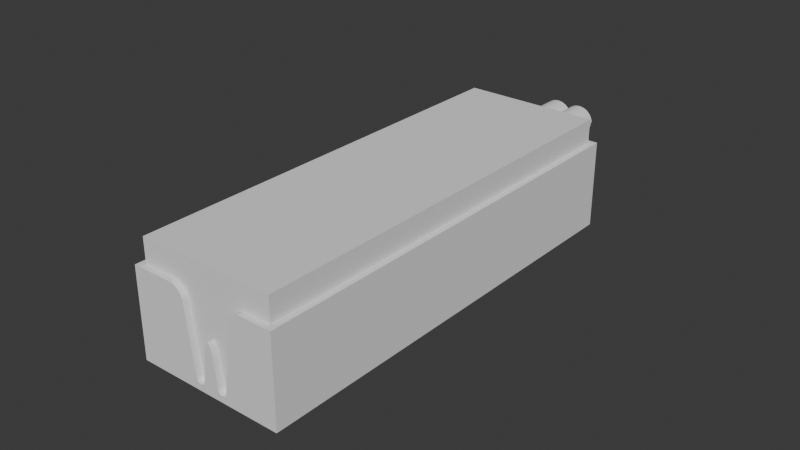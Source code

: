 # Source: Netzteil.blend  (saved by Blender 5.0.119; exported with 4.5.12 LTS)
import bpy
from mathutils import Matrix  # noqa: F401  (used for matrix-valued properties, if any)

bpy.ops.wm.read_factory_settings(use_empty=True)
scene = bpy.context.scene
scene.name = 'Scene'

# ---- collections
col_collection = bpy.data.collections.new('Collection'); scene.collection.children.link(col_collection)
col_cabelshute = bpy.data.collections.new('Cabelshute'); scene.collection.children.link(col_cabelshute)

# ---- world
world_world = bpy.data.worlds.new('World'); scene.world = world_world
world_world.use_nodes = True; world_world.node_tree.nodes.clear()
_N = world_world.node_tree.nodes; _L = world_world.node_tree.links
n0 = _N.new('ShaderNodeOutputWorld'); n0.name = 'World Output'; n0.location = (200, 100)
n1 = _N.new('ShaderNodeBackground'); n1.name = 'Background'; n1.location = (-200, 100)
n1.inputs[0].default_value = (0.05088, 0.05088, 0.05088, 1.0)
_L.new(n1.outputs[0], n0.inputs[0])
n0.is_active_output = True
world_world.color = (0.05088, 0.05088, 0.05088)
world_world.sun_shadow_jitter_overblur = 0.0

# ---- meshes
me_cube_001 = bpy.data.meshes.new('Cube.001')
me_cube_001.from_pydata([(-0.001, -0.001, -0.001), (-0.001, -0.001, 0.001), (-0.001, 0.001, -0.001), (-0.001, 0.001, 0.001), (0.001, -0.001, -0.001), (0.001, -0.001, 0.001), (0.001, 0.001, -0.001), (0.001, 0.001, 0.001)], [], [(0, 1, 3, 2), (2, 3, 7, 6), (6, 7, 5, 4), (4, 5, 1, 0), (2, 6, 4, 0), (7, 3, 1, 5)])
_uv = me_cube_001.uv_layers.new(name='UVMap')
_uv.uv.foreach_set('vector', [0.375, 0.0, 0.625, 0.0, 0.625, 0.25, 0.375, 0.25, 0.375, 0.25, 0.625, 0.25, 0.625, 0.5, 0.375, 0.5, 0.375, 0.5, 0.625, 0.5, 0.625, 0.75, 0.375, 0.75, 0.375, 0.75, 0.625, 0.75, 0.625, 1.0, 0.375, 1.0, 0.125, 0.5, 0.375, 0.5, 0.375, 0.75, 0.125, 0.75, 0.625, 0.5, 0.875, 0.5, 0.875, 0.75, 0.625, 0.75])
me_cube_001.update()
me_cube_002 = bpy.data.meshes.new('Cube.002')
me_cube_002.from_pydata([(-0.0245, -0.072, 0.0), (-0.0225, -0.07, 0.002), (-0.0245, -0.072, 0.029), (-0.0245, 0.072, 0.0), (-0.0225, 0.07, 0.002), (-0.0245, 0.072, 0.029), (0.0225, -0.07, 0.002), (0.0245, -0.072, 0.0), (0.0245, -0.072, 0.029), (0.0225, 0.07, 0.002), (0.0245, 0.072, 0.0), (0.0245, 0.072, 0.029), (-0.003886, -0.072, 0.002926), (-0.003747, -0.072, 0.002667), (-0.003971, -0.072, 0.003207), (-0.003561, -0.072, 0.002439), (-0.002793, -0.072, 0.002029), (-0.003074, -0.072, 0.002114), (-0.003333, -0.072, 0.002253), (-0.002207, -0.072, 0.002029), (-0.001667, -0.072, 0.002253), (-0.001926, -0.072, 0.002114), (-0.001253, -0.072, 0.002667), (-0.001029, -0.072, 0.003207), (-0.001114, -0.072, 0.002926), (-0.001439, -0.072, 0.002439), (-0.0025, -0.072, 0.002), (-0.001, -0.072, 0.0035), (0.004253, -0.072, 0.002667), (0.004114, -0.072, 0.002926), (0.004667, -0.072, 0.002253), (0.0055, -0.072, 0.002), (0.005207, -0.072, 0.002029), (0.004926, -0.072, 0.002114), (0.004439, -0.072, 0.002439), (0.006074, -0.072, 0.002114), (0.006561, -0.072, 0.002439), (0.006333, -0.072, 0.002253), (0.006886, -0.072, 0.002926), (0.007, -0.072, 0.0035), (0.006971, -0.072, 0.003207), (0.005793, -0.072, 0.002029), (0.006747, -0.072, 0.002667), (0.004029, -0.072, 0.003207), (-0.0225, 0.07, 0.029), (0.0225, 0.07, 0.029), (-0.0225, -0.07, 0.029), (0.0225, -0.07, 0.029), (0.007, -0.07, 0.0035), (0.006971, -0.07, 0.003207), (0.006886, -0.07, 0.002926), (0.006747, -0.07, 0.002667), (0.006561, -0.07, 0.002439), (0.006333, -0.07, 0.002253), (0.006074, -0.07, 0.002114), (0.005793, -0.07, 0.002029), (0.0055, -0.07, 0.002), (0.005207, -0.07, 0.002029), (0.004926, -0.07, 0.002114), (0.004667, -0.07, 0.002253), (0.004439, -0.07, 0.002439), (0.004253, -0.07, 0.002667), (0.004114, -0.07, 0.002926), (0.004029, -0.07, 0.003207), (-0.001, -0.07, 0.0035), (-0.001029, -0.07, 0.003207), (-0.001114, -0.07, 0.002926), (-0.001253, -0.07, 0.002667), (-0.001439, -0.07, 0.002439), (-0.001667, -0.07, 0.002253), (-0.001926, -0.07, 0.002114), (-0.002207, -0.07, 0.002029), (-0.0025, -0.07, 0.002), (-0.002793, -0.07, 0.002029), (-0.003074, -0.07, 0.002114), (-0.003333, -0.07, 0.002253), (-0.003561, -0.07, 0.002439), (-0.003747, -0.07, 0.002667), (-0.003886, -0.07, 0.002926), (-0.003971, -0.07, 0.003207), (0.003031, -0.072, 0.0114), (2.962e-05, -0.072, 0.01141), (0.002923, -0.072, 0.01222), (0.002808, -0.072, 0.01297), (0.002687, -0.072, 0.01366), (0.002559, -0.072, 0.01427), (0.002426, -0.072, 0.01481), (0.002288, -0.072, 0.01527), (0.002145, -0.072, 0.01565), (0.002, -0.072, 0.01595), (0.001852, -0.072, 0.01616), (0.001702, -0.072, 0.01629), (0.00155, -0.072, 0.01633), (0.001399, -0.072, 0.01629), (0.001248, -0.072, 0.01616), (0.001098, -0.072, 0.01595), (0.0009497, -0.072, 0.01565), (0.0008044, -0.072, 0.01528), (0.0006626, -0.072, 0.01482), (0.0005249, -0.072, 0.01428), (0.0003921, -0.072, 0.01367), (0.0002649, -0.072, 0.01298), (0.0001438, -0.072, 0.01223), (2.962e-05, -0.07, 0.01141), (0.003031, -0.07, 0.0114), (0.0001438, -0.07, 0.01223), (0.0002649, -0.07, 0.01298), (0.0003921, -0.07, 0.01367), (0.0005249, -0.07, 0.01428), (0.0006626, -0.07, 0.01482), (0.0008044, -0.07, 0.01528), (0.0009497, -0.07, 0.01565), (0.001098, -0.07, 0.01595), (0.001248, -0.07, 0.01616), (0.001399, -0.07, 0.01629), (0.00155, -0.07, 0.01633), (0.001702, -0.07, 0.01629), (0.001852, -0.07, 0.01616), (0.002, -0.07, 0.01595), (0.002145, -0.07, 0.01565), (0.002288, -0.07, 0.01527), (0.002426, -0.07, 0.01481), (0.002559, -0.07, 0.01427), (0.002687, -0.07, 0.01366), (0.002808, -0.07, 0.01297), (0.002923, -0.07, 0.01222), (-0.006631, -0.072, 0.02503), (-0.01111, -0.072, 0.029), (-0.006676, -0.072, 0.02531), (-0.006741, -0.072, 0.02559), (-0.006825, -0.072, 0.02587), (-0.006929, -0.072, 0.02615), (-0.007052, -0.072, 0.02642), (-0.007193, -0.072, 0.02668), (-0.007352, -0.072, 0.02693), (-0.007528, -0.072, 0.02718), (-0.007719, -0.072, 0.02741), (-0.007925, -0.072, 0.02763), (-0.008145, -0.072, 0.02784), (-0.008377, -0.072, 0.02803), (-0.008621, -0.072, 0.02821), (-0.008876, -0.072, 0.02837), (-0.009139, -0.072, 0.02851), (-0.00941, -0.072, 0.02864), (-0.009687, -0.072, 0.02875), (-0.009968, -0.072, 0.02884), (-0.01025, -0.072, 0.02891), (-0.01054, -0.072, 0.02896), (-0.01083, -0.072, 0.02899), (0.01432, -0.072, 0.029), (0.009803, -0.072, 0.02503), (0.01403, -0.072, 0.02899), (0.01375, -0.072, 0.02896), (0.01346, -0.072, 0.02891), (0.01317, -0.072, 0.02884), (0.01289, -0.072, 0.02875), (0.01261, -0.072, 0.02864), (0.01234, -0.072, 0.02851), (0.01208, -0.072, 0.02837), (0.01182, -0.072, 0.02821), (0.01157, -0.072, 0.02803), (0.01134, -0.072, 0.02784), (0.01112, -0.072, 0.02763), (0.01091, -0.072, 0.02741), (0.01072, -0.072, 0.02718), (0.01054, -0.072, 0.02693), (0.01038, -0.072, 0.02668), (0.01024, -0.072, 0.02642), (0.01011, -0.072, 0.02615), (0.01, -0.072, 0.02588), (0.009918, -0.072, 0.0256), (0.00985, -0.072, 0.02532), (0.009803, -0.07, 0.02503), (0.01432, -0.07, 0.029), (0.00985, -0.07, 0.02532), (0.009918, -0.07, 0.0256), (0.01, -0.07, 0.02588), (0.01011, -0.07, 0.02615), (0.01024, -0.07, 0.02642), (0.01038, -0.07, 0.02668), (0.01054, -0.07, 0.02693), (0.01072, -0.07, 0.02718), (0.01091, -0.07, 0.02741), (0.01112, -0.07, 0.02763), (0.01134, -0.07, 0.02784), (0.01157, -0.07, 0.02803), (0.01182, -0.07, 0.02821), (0.01208, -0.07, 0.02837), (0.01234, -0.07, 0.02851), (0.01261, -0.07, 0.02864), (0.01289, -0.07, 0.02875), (0.01317, -0.07, 0.02884), (0.01346, -0.07, 0.02891), (0.01375, -0.07, 0.02896), (0.01403, -0.07, 0.02899), (-0.01111, -0.07, 0.029), (-0.006631, -0.07, 0.02503), (-0.01083, -0.07, 0.02899), (-0.01054, -0.07, 0.02896), (-0.01025, -0.07, 0.02891), (-0.009968, -0.07, 0.02884), (-0.009687, -0.07, 0.02875), (-0.00941, -0.07, 0.02864), (-0.009139, -0.07, 0.02851), (-0.008876, -0.07, 0.02837), (-0.008621, -0.07, 0.02821), (-0.008377, -0.07, 0.02803), (-0.008145, -0.07, 0.02784), (-0.007925, -0.07, 0.02763), (-0.007719, -0.07, 0.02741), (-0.007528, -0.07, 0.02718), (-0.007352, -0.07, 0.02693), (-0.007193, -0.07, 0.02668), (-0.007052, -0.07, 0.02642), (-0.006929, -0.07, 0.02615), (-0.006825, -0.07, 0.02587), (-0.006741, -0.07, 0.02559), (-0.006676, -0.07, 0.02531), (0.003029, 0.072, 0.003207), (0.003253, 0.072, 0.002667), (0.003114, 0.072, 0.002926), (0.003667, 0.072, 0.002253), (0.004207, 0.072, 0.002029), (0.003926, 0.072, 0.002114), (0.0045, 0.072, 0.002), (0.003439, 0.072, 0.002439), (0.004793, 0.072, 0.002029), (0.005561, 0.072, 0.002439), (0.005333, 0.072, 0.002253), (0.005074, 0.072, 0.002114), (0.005886, 0.072, 0.002926), (0.005971, 0.072, 0.003207), (0.005747, 0.072, 0.002667), (0.006, 0.072, 0.0035), (0.01125, 0.072, 0.002667), (0.01111, 0.072, 0.002926), (0.01167, 0.072, 0.002253), (0.0125, 0.072, 0.002), (0.01221, 0.072, 0.002029), (0.01193, 0.072, 0.002114), (0.01144, 0.072, 0.002439), (0.01307, 0.072, 0.002114), (0.01356, 0.072, 0.002439), (0.01333, 0.072, 0.002253), (0.01397, 0.072, 0.003207), (0.01389, 0.072, 0.002926), (0.014, 0.072, 0.0035), (0.01279, 0.072, 0.002029), (0.01375, 0.072, 0.002667), (0.01103, 0.072, 0.003207), (0.003114, 0.07, 0.002926), (0.003029, 0.07, 0.003207), (0.003439, 0.07, 0.002439), (0.003926, 0.07, 0.002114), (0.003667, 0.07, 0.002253), (0.004207, 0.07, 0.002029), (0.003253, 0.07, 0.002667), (0.0045, 0.07, 0.002), (0.005333, 0.07, 0.002253), (0.005074, 0.07, 0.002114), (0.004793, 0.07, 0.002029), (0.005747, 0.07, 0.002667), (0.005971, 0.07, 0.003207), (0.005886, 0.07, 0.002926), (0.005561, 0.07, 0.002439), (0.006, 0.07, 0.0035), (0.01103, 0.07, 0.003207), (0.01125, 0.07, 0.002667), (0.01111, 0.07, 0.002926), (0.01167, 0.07, 0.002253), (0.01221, 0.07, 0.002029), (0.01193, 0.07, 0.002114), (0.01144, 0.07, 0.002439), (0.01279, 0.07, 0.002029), (0.01356, 0.07, 0.002439), (0.01333, 0.07, 0.002253), (0.01307, 0.07, 0.002114), (0.01389, 0.07, 0.002926), (0.014, 0.07, 0.0035), (0.01397, 0.07, 0.003207), (0.01375, 0.07, 0.002667), (0.0125, 0.07, 0.002), (0.00703, 0.072, 0.01141), (0.01003, 0.072, 0.0114), (0.007144, 0.072, 0.01223), (0.007265, 0.072, 0.01298), (0.007392, 0.072, 0.01367), (0.007525, 0.072, 0.01428), (0.007663, 0.072, 0.01482), (0.007804, 0.072, 0.01528), (0.00795, 0.072, 0.01565), (0.008098, 0.072, 0.01595), (0.008248, 0.072, 0.01616), (0.008399, 0.072, 0.01629), (0.00855, 0.072, 0.01633), (0.008702, 0.072, 0.01629), (0.008852, 0.072, 0.01616), (0.009, 0.072, 0.01595), (0.009145, 0.072, 0.01565), (0.009288, 0.072, 0.01527), (0.009426, 0.072, 0.01481), (0.009559, 0.072, 0.01427), (0.009687, 0.072, 0.01366), (0.009808, 0.072, 0.01297), (0.009923, 0.072, 0.01222), (0.01003, 0.07, 0.0114), (0.00703, 0.07, 0.01141), (0.009923, 0.07, 0.01222), (0.009808, 0.07, 0.01297), (0.009687, 0.07, 0.01366), (0.009559, 0.07, 0.01427), (0.009426, 0.07, 0.01481), (0.009288, 0.07, 0.01527), (0.009145, 0.07, 0.01565), (0.009, 0.07, 0.01595), (0.008852, 0.07, 0.01616), (0.008702, 0.07, 0.01629), (0.00855, 0.07, 0.01633), (0.008399, 0.07, 0.01629), (0.008248, 0.07, 0.01616), (0.008098, 0.07, 0.01595), (0.00795, 0.07, 0.01565), (0.007804, 0.07, 0.01528), (0.007663, 0.07, 0.01482), (0.007525, 0.07, 0.01428), (0.007392, 0.07, 0.01367), (0.007265, 0.07, 0.01298), (0.007144, 0.07, 0.01223), (-0.004115, 0.072, 0.029), (0.000369, 0.072, 0.02503), (-0.003828, 0.072, 0.02899), (-0.003541, 0.072, 0.02896), (-0.003254, 0.072, 0.02891), (-0.002968, 0.072, 0.02884), (-0.002687, 0.072, 0.02875), (-0.00241, 0.072, 0.02864), (-0.002139, 0.072, 0.02851), (-0.001876, 0.072, 0.02837), (-0.001621, 0.072, 0.02821), (-0.001377, 0.072, 0.02803), (-0.001145, 0.072, 0.02784), (-0.0009249, 0.072, 0.02763), (-0.0007188, 0.072, 0.02741), (-0.0005276, 0.072, 0.02718), (-0.0003522, 0.072, 0.02693), (-0.0001935, 0.072, 0.02668), (-5.229e-05, 0.072, 0.02642), (7.067e-05, 0.072, 0.02615), (0.0001748, 0.072, 0.02587), (0.0002595, 0.072, 0.02559), (0.0003243, 0.072, 0.02531), (0.0168, 0.072, 0.02503), (0.02132, 0.072, 0.029), (0.01685, 0.072, 0.02532), (0.01692, 0.072, 0.0256), (0.017, 0.072, 0.02588), (0.01711, 0.072, 0.02615), (0.01724, 0.072, 0.02642), (0.01738, 0.072, 0.02668), (0.01754, 0.072, 0.02693), (0.01772, 0.072, 0.02718), (0.01791, 0.072, 0.02741), (0.01812, 0.072, 0.02763), (0.01834, 0.072, 0.02784), (0.01857, 0.072, 0.02803), (0.01882, 0.072, 0.02821), (0.01908, 0.072, 0.02837), (0.01934, 0.072, 0.02851), (0.01961, 0.072, 0.02864), (0.01989, 0.072, 0.02875), (0.02017, 0.072, 0.02884), (0.02046, 0.072, 0.02891), (0.02075, 0.072, 0.02896), (0.02103, 0.072, 0.02899), (0.000369, 0.07, 0.02503), (-0.004115, 0.07, 0.029), (0.0003243, 0.07, 0.02531), (0.0002595, 0.07, 0.02559), (0.0001748, 0.07, 0.02587), (7.067e-05, 0.07, 0.02615), (-5.229e-05, 0.07, 0.02642), (-0.0001935, 0.07, 0.02668), (-0.0003522, 0.07, 0.02693), (-0.0005276, 0.07, 0.02718), (-0.0007188, 0.07, 0.02741), (-0.0009249, 0.07, 0.02763), (-0.001145, 0.07, 0.02784), (-0.001377, 0.07, 0.02803), (-0.001621, 0.07, 0.02821), (-0.001876, 0.07, 0.02837), (-0.002139, 0.07, 0.02851), (-0.00241, 0.07, 0.02864), (-0.002687, 0.07, 0.02875), (-0.002968, 0.07, 0.02884), (-0.003254, 0.07, 0.02891), (-0.003541, 0.07, 0.02896), (-0.003828, 0.07, 0.02899), (0.02132, 0.07, 0.029), (0.0168, 0.07, 0.02503), (0.02103, 0.07, 0.02899), (0.02075, 0.07, 0.02896), (0.02046, 0.07, 0.02891), (0.02017, 0.07, 0.02884), (0.01989, 0.07, 0.02875), (0.01961, 0.07, 0.02864), (0.01934, 0.07, 0.02851), (0.01908, 0.07, 0.02837), (0.01882, 0.07, 0.02821), (0.01857, 0.07, 0.02803), (0.01834, 0.07, 0.02784), (0.01812, 0.07, 0.02763), (0.01791, 0.07, 0.02741), (0.01772, 0.07, 0.02718), (0.01754, 0.07, 0.02693), (0.01738, 0.07, 0.02668), (0.01724, 0.07, 0.02642), (0.01711, 0.07, 0.02615), (0.017, 0.07, 0.02588), (0.01692, 0.07, 0.0256), (0.01685, 0.07, 0.02532)], [], [(0, 2, 5, 3), (10, 11, 8, 7), (3, 10, 7, 0), (49, 40, 39, 48), (50, 38, 40, 49), (51, 42, 38, 50), (52, 36, 42, 51), (53, 37, 36, 52), (54, 35, 37, 53), (55, 41, 35, 54), (56, 31, 41, 55), (57, 32, 31, 56), (58, 33, 32, 57), (59, 30, 33, 58), (60, 34, 30, 59), (61, 28, 34, 60), (62, 29, 28, 61), (63, 43, 29, 62), (65, 23, 27, 64), (66, 24, 23, 65), (67, 22, 24, 66), (68, 25, 22, 67), (69, 20, 25, 68), (70, 21, 20, 69), (71, 19, 21, 70), (72, 26, 19, 71), (73, 16, 26, 72), (74, 17, 16, 73), (75, 18, 17, 74), (76, 15, 18, 75), (77, 13, 15, 76), (78, 12, 13, 77), (79, 14, 12, 78), (46, 1, 4, 44), (9, 6, 47, 45), (4, 1, 6, 9), (80, 104, 125, 82), (82, 125, 124, 83), (83, 124, 123, 84), (84, 123, 122, 85), (85, 122, 121, 86), (86, 121, 120, 87), (87, 120, 119, 88), (88, 119, 118, 89), (89, 118, 117, 90), (90, 117, 116, 91), (91, 116, 115, 92), (92, 115, 114, 93), (93, 114, 113, 94), (94, 113, 112, 95), (95, 112, 111, 96), (96, 111, 110, 97), (97, 110, 109, 98), (98, 109, 108, 99), (99, 108, 107, 100), (100, 107, 106, 101), (101, 106, 105, 102), (102, 105, 103, 81), (104, 80, 43, 63), (27, 81, 103, 64), (149, 173, 194, 151), (151, 194, 193, 152), (152, 193, 192, 153), (153, 192, 191, 154), (154, 191, 190, 155), (155, 190, 189, 156), (156, 189, 188, 157), (157, 188, 187, 158), (158, 187, 186, 159), (159, 186, 185, 160), (160, 185, 184, 161), (161, 184, 183, 162), (162, 183, 182, 163), (163, 182, 181, 164), (164, 181, 180, 165), (165, 180, 179, 166), (166, 179, 178, 167), (167, 178, 177, 168), (168, 177, 176, 169), (169, 176, 175, 170), (170, 175, 174, 171), (171, 174, 172, 150), (126, 196, 217, 128), (128, 217, 216, 129), (129, 216, 215, 130), (130, 215, 214, 131), (131, 214, 213, 132), (132, 213, 212, 133), (133, 212, 211, 134), (134, 211, 210, 135), (135, 210, 209, 136), (136, 209, 208, 137), (137, 208, 207, 138), (138, 207, 206, 139), (139, 206, 205, 140), (140, 205, 204, 141), (141, 204, 203, 142), (142, 203, 202, 143), (143, 202, 201, 144), (144, 201, 200, 145), (145, 200, 199, 146), (146, 199, 198, 147), (147, 198, 197, 148), (148, 197, 195, 127), (148, 127, 2, 0, 7, 8, 149, 151, 152, 153, 154, 155, 156, 157, 158, 159, 160, 161, 162, 163, 164, 165, 166, 167, 168, 169, 170, 171, 150, 39, 40, 38, 42, 36, 37, 35, 41, 31, 32, 33, 30, 34, 28, 29, 43, 80, 82, 83, 84, 85, 86, 87, 88, 89, 90, 91, 92, 93, 94, 95, 96, 97, 98, 99, 100, 101, 102, 81, 27, 23, 24, 22, 25, 20, 21, 19, 26, 16, 17, 18, 15, 13, 12, 14, 126, 128, 129, 130, 131, 132, 133, 134, 135, 136, 137, 138, 139, 140, 141, 142, 143, 144, 145, 146, 147), (196, 126, 14, 79), (39, 150, 172, 48), (217, 196, 79, 78, 77, 76, 75, 74, 73, 72, 71, 70, 69, 68, 67, 66, 65, 64, 103, 105, 106, 107, 108, 109, 110, 111, 112, 113, 114, 115, 116, 117, 118, 119, 120, 121, 122, 123, 124, 125, 104, 63, 62, 61, 60, 59, 58, 57, 56, 55, 54, 53, 52, 51, 50, 49, 48, 172, 174, 175, 176, 177, 178, 179, 180, 181, 182, 183, 184, 185, 186, 187, 188, 189, 190, 191, 192, 193, 194, 173, 47, 6, 1, 46, 195, 197, 198, 199, 200, 201, 202, 203, 204, 205, 206, 207, 208, 209, 210, 211, 212, 213, 214, 215, 216), (278, 246, 244, 279), (279, 244, 245, 277), (277, 245, 248, 280), (280, 248, 242, 274), (274, 242, 243, 275), (275, 243, 241, 276), (276, 241, 247, 273), (273, 247, 237, 281), (281, 237, 238, 270), (270, 238, 239, 271), (271, 239, 236, 269), (269, 236, 240, 272), (240, 234, 267, 272), (234, 235, 268, 267), (235, 249, 266, 268), (265, 233, 231, 262), (262, 231, 230, 263), (263, 230, 232, 261), (261, 232, 227, 264), (264, 227, 228, 258), (258, 228, 229, 259), (259, 229, 226, 260), (260, 226, 224, 257), (257, 224, 222, 255), (255, 222, 223, 253), (253, 223, 221, 254), (254, 221, 225, 252), (225, 219, 256, 252), (219, 220, 250, 256), (220, 218, 251, 250), (282, 306, 327, 284), (284, 327, 326, 285), (285, 326, 325, 286), (286, 325, 324, 287), (287, 324, 323, 288), (288, 323, 322, 289), (289, 322, 321, 290), (290, 321, 320, 291), (291, 320, 319, 292), (292, 319, 318, 293), (293, 318, 317, 294), (294, 317, 316, 295), (295, 316, 315, 296), (296, 315, 314, 297), (297, 314, 313, 298), (298, 313, 312, 299), (299, 312, 311, 300), (300, 311, 310, 301), (301, 310, 309, 302), (302, 309, 308, 303), (303, 308, 307, 304), (304, 307, 305, 283), (233, 265, 306, 282), (249, 283, 305, 266), (351, 398, 419, 353), (353, 419, 418, 354), (354, 418, 417, 355), (355, 417, 416, 356), (356, 416, 415, 357), (357, 415, 414, 358), (358, 414, 413, 359), (359, 413, 412, 360), (360, 412, 411, 361), (361, 411, 410, 362), (362, 410, 409, 363), (363, 409, 408, 364), (364, 408, 407, 365), (365, 407, 406, 366), (366, 406, 405, 367), (367, 405, 404, 368), (368, 404, 403, 369), (369, 403, 402, 370), (370, 402, 401, 371), (371, 401, 400, 372), (372, 400, 399, 373), (373, 399, 397, 352), (328, 375, 396, 330), (330, 396, 395, 331), (331, 395, 394, 332), (332, 394, 393, 333), (333, 393, 392, 334), (334, 392, 391, 335), (335, 391, 390, 336), (336, 390, 389, 337), (337, 389, 388, 338), (338, 388, 387, 339), (339, 387, 386, 340), (340, 386, 385, 341), (341, 385, 384, 342), (342, 384, 383, 343), (343, 383, 382, 344), (344, 382, 381, 345), (345, 381, 380, 346), (346, 380, 379, 347), (347, 379, 378, 348), (348, 378, 377, 349), (349, 377, 376, 350), (350, 376, 374, 329), (282, 284, 285, 286, 287, 288, 289, 290, 291, 292, 293, 294, 295, 296, 297, 298, 299, 300, 301, 302, 303, 304, 283, 249, 235, 234, 240, 236, 239, 238, 237, 247, 241, 243, 242, 248, 245, 244, 246, 351, 353, 354, 355, 356, 357, 358, 359, 360, 361, 362, 363, 364, 365, 366, 367, 368, 369, 370, 371, 372, 373, 352, 11, 10, 3, 5, 328, 330, 331, 332, 333, 334, 335, 336, 337, 338, 339, 340, 341, 342, 343, 344, 345, 346, 347, 348, 349, 350, 329, 218, 220, 219, 225, 221, 223, 222, 224, 226, 229, 228, 227, 232, 230, 231, 233), (218, 329, 374, 251), (5, 2, 127, 195, 46, 44, 375, 328), (47, 173, 149, 8, 11, 352, 397, 45), (246, 278, 398, 351), (265, 262, 263, 261, 264, 258, 259, 260, 257, 255, 253, 254, 252, 256, 250, 251, 374, 376, 377, 378, 379, 380, 381, 382, 383, 384, 385, 386, 387, 388, 389, 390, 391, 392, 393, 394, 395, 396, 375, 44, 4, 9, 45, 397, 399, 400, 401, 402, 403, 404, 405, 406, 407, 408, 409, 410, 411, 412, 413, 414, 415, 416, 417, 418, 419, 398, 278, 279, 277, 280, 274, 275, 276, 273, 281, 270, 271, 269, 272, 267, 268, 266, 305, 307, 308, 309, 310, 311, 312, 313, 314, 315, 316, 317, 318, 319, 320, 321, 322, 323, 324, 325, 326, 327, 306)])
_uv = me_cube_002.uv_layers.new(name='UVMap')
_uv.uv.foreach_set('vector', [0.375, 0.0, 0.625, 0.0, 0.625, 0.25, 0.375, 0.25, 0.375, 0.5, 0.625, 0.5, 0.625, 0.75, 0.375, 0.75, 0.125, 0.5, 0.375, 0.5, 0.375, 0.75, 0.125, 0.75, 0.7188, 0.75, 0.7188, 0.95, 0.75, 0.95, 0.75, 0.75, 0.6875, 0.75, 0.6875, 0.95, 0.7188, 0.95, 0.7188, 0.75, 0.6562, 0.75, 0.6562, 0.95, 0.6875, 0.95, 0.6875, 0.75, 0.625, 0.75, 0.625, 0.95, 0.6562, 0.95, 0.6562, 0.75, 0.5938, 0.75, 0.5938, 0.95, 0.625, 0.95, 0.625, 0.75, 0.5625, 0.75, 0.5625, 0.95, 0.5938, 0.95, 0.5938, 0.75, 0.5312, 0.75, 0.5312, 0.95, 0.5625, 0.95, 0.5625, 0.75, 0.5, 0.75, 0.5, 0.95, 0.5312, 0.95, 0.5312, 0.75, 0.4688, 0.75, 0.4688, 0.95, 0.5, 0.95, 0.5, 0.75, 0.4375, 0.75, 0.4375, 0.95, 0.4688, 0.95, 0.4688, 0.75, 0.4062, 0.75, 0.4062, 0.95, 0.4375, 0.95, 0.4375, 0.75, 0.375, 0.75, 0.375, 0.95, 0.4062, 0.95, 0.4062, 0.75, 0.3438, 0.75, 0.3438, 0.95, 0.375, 0.95, 0.375, 0.75, 0.3125, 0.75, 0.3125, 0.95, 0.3438, 0.95, 0.3438, 0.75, 0.2812, 0.75, 0.2812, 0.95, 0.3125, 0.95, 0.3125, 0.75, 0.7188, 0.75, 0.7188, 0.95, 0.75, 0.95, 0.75, 0.75, 0.6875, 0.75, 0.6875, 0.95, 0.7188, 0.95, 0.7188, 0.75, 0.6562, 0.75, 0.6562, 0.95, 0.6875, 0.95, 0.6875, 0.75, 0.625, 0.75, 0.625, 0.95, 0.6562, 0.95, 0.6562, 0.75, 0.5938, 0.75, 0.5938, 0.95, 0.625, 0.95, 0.625, 0.75, 0.5625, 0.75, 0.5625, 0.95, 0.5938, 0.95, 0.5938, 0.75, 0.5312, 0.75, 0.5312, 0.95, 0.5625, 0.95, 0.5625, 0.75, 0.5, 0.75, 0.5, 0.95, 0.5312, 0.95, 0.5312, 0.75, 0.4688, 0.75, 0.4688, 0.95, 0.5, 0.95, 0.5, 0.75, 0.4375, 0.75, 0.4375, 0.95, 0.4688, 0.95, 0.4688, 0.75, 0.4062, 0.75, 0.4062, 0.95, 0.4375, 0.95, 0.4375, 0.75, 0.375, 0.75, 0.375, 0.95, 0.4062, 0.95, 0.4062, 0.75, 0.3438, 0.75, 0.3438, 0.95, 0.375, 0.95, 0.375, 0.75, 0.3125, 0.75, 0.3125, 0.95, 0.3438, 0.95, 0.3438, 0.75, 0.2812, 0.75, 0.2812, 0.95, 0.3125, 0.95, 0.3125, 0.75, 0.5679, 0.0, 0.375, 0.0, 0.375, 0.25, 0.5679, 0.25, 0.375, 0.5, 0.375, 0.75, 0.5679, 0.75, 0.5679, 0.5, 0.125, 0.5, 0.125, 0.75, 0.375, 0.75, 0.375, 0.5, 0.2721, 0.8976, 0.2721, 0.7494, 0.2712, 0.7494, 0.2712, 0.8923, 0.2712, 0.8923, 0.2712, 0.7494, 0.2704, 0.7493, 0.2704, 0.8875, 0.2704, 0.8875, 0.2704, 0.7493, 0.2696, 0.7492, 0.2696, 0.8831, 0.2696, 0.8831, 0.2696, 0.7492, 0.2689, 0.7492, 0.2689, 0.8791, 0.2689, 0.8791, 0.2689, 0.7492, 0.2683, 0.7492, 0.2683, 0.8756, 0.2683, 0.8756, 0.2683, 0.7492, 0.2678, 0.7491, 0.2678, 0.8726, 0.2678, 0.8726, 0.2678, 0.7491, 0.2673, 0.7491, 0.2673, 0.8701, 0.2673, 0.8701, 0.2673, 0.7491, 0.267, 0.7491, 0.267, 0.8681, 0.267, 0.8681, 0.267, 0.7491, 0.2667, 0.7491, 0.2667, 0.8666, 0.2667, 0.8666, 0.2667, 0.7491, 0.2666, 0.7491, 0.2666, 0.8657, 0.2666, 0.8657, 0.2666, 0.7491, 0.2588, 0.7486, 0.2588, 0.8214, 0.7716, 0.8234, 0.7716, 0.7486, 0.764, 0.7491, 0.764, 0.8676, 0.764, 0.8676, 0.764, 0.7491, 0.7639, 0.7491, 0.7639, 0.8685, 0.7639, 0.8685, 0.7639, 0.7491, 0.7636, 0.7491, 0.7636, 0.87, 0.7636, 0.87, 0.7636, 0.7491, 0.7633, 0.7491, 0.7633, 0.872, 0.7633, 0.872, 0.7633, 0.7491, 0.7629, 0.7492, 0.7629, 0.8745, 0.7629, 0.8745, 0.7629, 0.7492, 0.7623, 0.7492, 0.7623, 0.8775, 0.7623, 0.8775, 0.7623, 0.7492, 0.7618, 0.7492, 0.7618, 0.881, 0.7618, 0.881, 0.7618, 0.7492, 0.7611, 0.7493, 0.7611, 0.8849, 0.7611, 0.8849, 0.7611, 0.7493, 0.7603, 0.7493, 0.7603, 0.8894, 0.7603, 0.8894, 0.7603, 0.7493, 0.7595, 0.7494, 0.7595, 0.8942, 0.7595, 0.8942, 0.7595, 0.7494, 0.7586, 0.7494, 0.7586, 0.8994, 0.2721, 0.7494, 0.2721, 0.8976, 0.2812, 0.95, 0.2812, 0.75, 0.75, 0.95, 0.7586, 0.8994, 0.7586, 0.7494, 0.75, 0.75, 0.6769, 0.75, 0.6769, 0.7465, 0.6784, 0.7465, 0.6784, 0.75, 0.6784, 0.75, 0.6784, 0.7465, 0.6799, 0.7465, 0.6799, 0.75, 0.6799, 0.75, 0.6799, 0.7465, 0.6813, 0.7465, 0.6813, 0.75, 0.6813, 0.75, 0.6813, 0.7465, 0.6828, 0.7465, 0.6828, 0.75, 0.6828, 0.75, 0.6828, 0.7465, 0.6842, 0.7465, 0.6842, 0.75, 0.6842, 0.75, 0.6842, 0.7465, 0.6857, 0.7465, 0.6857, 0.75, 0.6857, 0.75, 0.6857, 0.7465, 0.687, 0.7465, 0.687, 0.75, 0.687, 0.75, 0.687, 0.7465, 0.6884, 0.7465, 0.6884, 0.75, 0.6884, 0.75, 0.6884, 0.7465, 0.6897, 0.7465, 0.6897, 0.75, 0.6897, 0.75, 0.6897, 0.7465, 0.6909, 0.7465, 0.6909, 0.75, 0.6909, 0.75, 0.6909, 0.7465, 0.6973, 0.7465, 0.6973, 0.75, 0.7778, 0.8116, 0.7778, 0.7483, 0.7764, 0.7484, 0.7764, 0.8183, 0.7764, 0.8183, 0.7764, 0.7484, 0.7761, 0.7484, 0.7761, 0.8196, 0.7761, 0.8196, 0.7761, 0.7484, 0.7759, 0.7484, 0.7759, 0.821, 0.7759, 0.821, 0.7759, 0.7484, 0.7756, 0.7484, 0.7756, 0.8224, 0.7756, 0.8224, 0.7756, 0.7484, 0.7753, 0.7484, 0.7753, 0.8239, 0.7753, 0.8239, 0.7753, 0.7484, 0.775, 0.7484, 0.775, 0.8254, 0.775, 0.8254, 0.775, 0.7484, 0.7747, 0.7485, 0.7747, 0.8269, 0.7747, 0.8269, 0.7747, 0.7485, 0.7744, 0.7485, 0.7744, 0.8285, 0.7744, 0.8285, 0.7744, 0.7485, 0.7741, 0.7485, 0.7741, 0.83, 0.7741, 0.83, 0.7741, 0.7485, 0.7738, 0.7485, 0.7738, 0.8316, 0.7738, 0.8316, 0.7738, 0.7485, 0.7734, 0.7485, 0.7734, 0.8331, 0.2569, 0.8319, 0.2569, 0.7488, 0.2566, 0.7488, 0.2566, 0.8303, 0.2566, 0.8303, 0.2566, 0.7488, 0.2563, 0.7488, 0.2563, 0.8288, 0.2563, 0.8288, 0.2563, 0.7488, 0.2559, 0.7487, 0.2559, 0.8273, 0.2559, 0.8273, 0.2559, 0.7487, 0.2556, 0.7487, 0.2556, 0.8257, 0.2556, 0.8257, 0.2556, 0.7487, 0.2553, 0.7487, 0.2553, 0.8242, 0.2553, 0.8242, 0.2553, 0.7487, 0.255, 0.7487, 0.255, 0.8227, 0.255, 0.8227, 0.255, 0.7487, 0.2547, 0.7487, 0.2547, 0.8213, 0.2547, 0.8213, 0.2547, 0.7487, 0.2544, 0.7487, 0.2544, 0.8199, 0.2544, 0.8199, 0.2544, 0.7487, 0.2541, 0.7487, 0.2541, 0.8185, 0.2541, 0.8185, 0.2541, 0.7487, 0.2539, 0.7486, 0.2539, 0.8172, 0.2539, 0.8172, 0.2539, 0.7486, 0.2525, 0.7486, 0.2525, 0.8104, 0.7863, 0.75, 0.7863, 0.7465, 0.7927, 0.7465, 0.7927, 0.75, 0.7927, 0.75, 0.7927, 0.7465, 0.794, 0.7465, 0.794, 0.75, 0.794, 0.75, 0.794, 0.7465, 0.7953, 0.7465, 0.7953, 0.75, 0.7953, 0.75, 0.7953, 0.7465, 0.7966, 0.7465, 0.7966, 0.75, 0.7966, 0.75, 0.7966, 0.7465, 0.798, 0.7465, 0.798, 0.75, 0.798, 0.75, 0.798, 0.7465, 0.7994, 0.7465, 0.7994, 0.75, 0.7994, 0.75, 0.7994, 0.7465, 0.8009, 0.7465, 0.8009, 0.75, 0.8009, 0.75, 0.8009, 0.7465, 0.8023, 0.7465, 0.8023, 0.75, 0.8023, 0.75, 0.8023, 0.7465, 0.8038, 0.7465, 0.8038, 0.75, 0.8038, 0.75, 0.8038, 0.7465, 0.8052, 0.7465, 0.8052, 0.75, 0.8052, 0.75, 0.8052, 0.7465, 0.8067, 0.7465, 0.8067, 0.75, 0.6249, 0.9302, 0.625, 0.9317, 0.625, 1.0, 0.375, 1.0, 0.375, 0.75, 0.625, 0.75, 0.625, 0.8019, 0.6249, 0.8034, 0.6247, 0.8049, 0.6242, 0.8063, 0.6236, 0.8078, 0.6228, 0.8092, 0.6219, 0.8107, 0.6208, 0.812, 0.6196, 0.8134, 0.6182, 0.8147, 0.6166, 0.8159, 0.615, 0.8171, 0.6132, 0.8183, 0.6113, 0.8193, 0.6093, 0.8203, 0.6072, 0.8212, 0.605, 0.822, 0.6028, 0.8228, 0.6004, 0.8234, 0.5981, 0.824, 0.5957, 0.8244, 0.5932, 0.8247, 0.5908, 0.825, 0.4052, 0.8393, 0.4026, 0.8394, 0.4002, 0.8399, 0.398, 0.8406, 0.396, 0.8415, 0.3944, 0.8427, 0.3932, 0.844, 0.3925, 0.8454, 0.3922, 0.8469, 0.3925, 0.8484, 0.3932, 0.8499, 0.3944, 0.8512, 0.396, 0.8524, 0.398, 0.8533, 0.4002, 0.854, 0.4026, 0.8544, 0.4732, 0.8595, 0.4803, 0.8601, 0.4868, 0.8607, 0.4927, 0.8613, 0.498, 0.8619, 0.5027, 0.8626, 0.5066, 0.8633, 0.5099, 0.8641, 0.5125, 0.8648, 0.5143, 0.8656, 0.5154, 0.8663, 0.5158, 0.8671, 0.5154, 0.8679, 0.5143, 0.8686, 0.5125, 0.8694, 0.51, 0.8702, 0.5067, 0.8709, 0.5027, 0.8716, 0.4981, 0.8723, 0.4928, 0.873, 0.4869, 0.8736, 0.4804, 0.8743, 0.4734, 0.8748, 0.4052, 0.8801, 0.4026, 0.8802, 0.4002, 0.8807, 0.398, 0.8814, 0.396, 0.8823, 0.3944, 0.8835, 0.3932, 0.8848, 0.3925, 0.8863, 0.3922, 0.8878, 0.3925, 0.8892, 0.3932, 0.8907, 0.3944, 0.892, 0.396, 0.8932, 0.398, 0.8941, 0.4002, 0.8948, 0.4026, 0.8953, 0.5908, 0.9088, 0.5932, 0.9091, 0.5956, 0.9094, 0.598, 0.9098, 0.6004, 0.9104, 0.6027, 0.911, 0.605, 0.9117, 0.6072, 0.9125, 0.6093, 0.9134, 0.6113, 0.9144, 0.6132, 0.9154, 0.615, 0.9166, 0.6166, 0.9177, 0.6182, 0.919, 0.6196, 0.9203, 0.6208, 0.9216, 0.6219, 0.923, 0.6228, 0.9244, 0.6236, 0.9259, 0.6242, 0.9273, 0.6247, 0.9288, 0.2569, 0.7488, 0.2569, 0.8319, 0.2812, 0.95, 0.2812, 0.75, 0.75, 0.95, 0.7734, 0.8331, 0.7734, 0.7485, 0.75, 0.75, 0.5415, 0.9121, 0.5395, 0.9118, 0.3836, 0.8971, 0.3816, 0.8966, 0.3798, 0.8958, 0.3781, 0.8948, 0.3768, 0.8935, 0.3758, 0.8921, 0.3752, 0.8905, 0.375, 0.8889, 0.3752, 0.8873, 0.3758, 0.8857, 0.3768, 0.8843, 0.3781, 0.883, 0.3798, 0.882, 0.3816, 0.8812, 0.3836, 0.8807, 0.3857, 0.8806, 0.4422, 0.8748, 0.4481, 0.8742, 0.4534, 0.8735, 0.4583, 0.8728, 0.4627, 0.8721, 0.4665, 0.8713, 0.4698, 0.8705, 0.4725, 0.8697, 0.4747, 0.8689, 0.4762, 0.8681, 0.4771, 0.8672, 0.4774, 0.8664, 0.4771, 0.8655, 0.4762, 0.8647, 0.4746, 0.8639, 0.4725, 0.8631, 0.4698, 0.8623, 0.4665, 0.8615, 0.4626, 0.8608, 0.4583, 0.8601, 0.4534, 0.8594, 0.448, 0.8588, 0.4421, 0.8582, 0.3836, 0.8526, 0.3816, 0.8521, 0.3798, 0.8514, 0.3781, 0.8503, 0.3768, 0.8491, 0.3758, 0.8476, 0.3752, 0.8461, 0.375, 0.8444, 0.3752, 0.8428, 0.3758, 0.8413, 0.3768, 0.8398, 0.3781, 0.8386, 0.3798, 0.8375, 0.3816, 0.8367, 0.3836, 0.8363, 0.3857, 0.8361, 0.5395, 0.8205, 0.5415, 0.8203, 0.5436, 0.8199, 0.5455, 0.8194, 0.5475, 0.8188, 0.5494, 0.8181, 0.5513, 0.8173, 0.5531, 0.8164, 0.5548, 0.8155, 0.5565, 0.8144, 0.5581, 0.8132, 0.5596, 0.812, 0.5609, 0.8107, 0.5622, 0.8093, 0.5634, 0.8079, 0.5644, 0.8064, 0.5653, 0.8049, 0.5661, 0.8034, 0.5667, 0.8018, 0.5672, 0.8002, 0.5676, 0.7986, 0.5678, 0.797, 0.5679, 0.7954, 0.5679, 0.75, 0.375, 0.75, 0.375, 1.0, 0.5679, 1.0, 0.5679, 0.9367, 0.5678, 0.9352, 0.5676, 0.9336, 0.5672, 0.932, 0.5667, 0.9304, 0.5661, 0.9288, 0.5653, 0.9273, 0.5644, 0.9258, 0.5634, 0.9243, 0.5622, 0.9229, 0.5609, 0.9215, 0.5596, 0.9202, 0.5581, 0.919, 0.5565, 0.9179, 0.5548, 0.9168, 0.5531, 0.9158, 0.5513, 0.915, 0.5494, 0.9142, 0.5475, 0.9135, 0.5455, 0.9129, 0.5435, 0.9124, 0.75, 0.85, 0.75, 0.65, 0.7187, 0.65, 0.7188, 0.85, 0.7188, 0.85, 0.7187, 0.65, 0.6875, 0.65, 0.6875, 0.85, 0.6875, 0.85, 0.6875, 0.65, 0.6562, 0.65, 0.6562, 0.85, 0.6562, 0.85, 0.6562, 0.65, 0.625, 0.65, 0.625, 0.85, 0.625, 0.85, 0.625, 0.65, 0.5938, 0.65, 0.5938, 0.85, 0.5938, 0.85, 0.5938, 0.65, 0.5625, 0.65, 0.5625, 0.85, 0.5625, 0.85, 0.5625, 0.65, 0.5312, 0.65, 0.5312, 0.85, 0.5312, 0.85, 0.5312, 0.65, 0.5, 0.65, 0.5, 0.85, 0.5, 0.85, 0.5, 0.65, 0.4688, 0.65, 0.4688, 0.85, 0.4688, 0.85, 0.4688, 0.65, 0.4375, 0.65, 0.4375, 0.85, 0.4375, 0.85, 0.4375, 0.65, 0.4062, 0.65, 0.4062, 0.85, 0.4062, 0.85, 0.4062, 0.65, 0.375, 0.65, 0.375, 0.85, 0.375, 0.65, 0.3438, 0.65, 0.3438, 0.85, 0.375, 0.85, 0.3438, 0.65, 0.3125, 0.65, 0.3125, 0.85, 0.3438, 0.85, 0.3125, 0.65, 0.2812, 0.65, 0.2812, 0.85, 0.3125, 0.85, 0.75, 0.85, 0.75, 0.65, 0.7188, 0.65, 0.7188, 0.85, 0.7188, 0.85, 0.7188, 0.65, 0.6875, 0.65, 0.6875, 0.85, 0.6875, 0.85, 0.6875, 0.65, 0.6562, 0.65, 0.6562, 0.85, 0.6562, 0.85, 0.6562, 0.65, 0.625, 0.65, 0.625, 0.85, 0.625, 0.85, 0.625, 0.65, 0.5938, 0.65, 0.5938, 0.85, 0.5938, 0.85, 0.5938, 0.65, 0.5625, 0.65, 0.5625, 0.85, 0.5625, 0.85, 0.5625, 0.65, 0.5312, 0.65, 0.5312, 0.85, 0.5312, 0.85, 0.5312, 0.65, 0.5, 0.65, 0.5, 0.85, 0.5, 0.85, 0.5, 0.65, 0.4688, 0.65, 0.4688, 0.85, 0.4688, 0.85, 0.4688, 0.65, 0.4375, 0.65, 0.4375, 0.85, 0.4375, 0.85, 0.4375, 0.65, 0.4062, 0.65, 0.4062, 0.85, 0.4062, 0.85, 0.4062, 0.65, 0.375, 0.65, 0.375, 0.85, 0.375, 0.65, 0.3438, 0.65, 0.3438, 0.85, 0.375, 0.85, 0.3438, 0.65, 0.3125, 0.65, 0.3125, 0.85, 0.3438, 0.85, 0.3125, 0.65, 0.2812, 0.65, 0.2812, 0.85, 0.3125, 0.85, 0.7586, 0.6749, 0.7586, 0.8246, 0.7595, 0.8219, 0.7595, 0.6775, 0.7595, 0.6775, 0.7595, 0.8219, 0.7603, 0.8195, 0.7603, 0.6799, 0.7603, 0.6799, 0.7603, 0.8195, 0.7611, 0.8173, 0.7611, 0.6821, 0.7611, 0.6821, 0.7611, 0.8173, 0.7618, 0.8153, 0.7618, 0.684, 0.7618, 0.684, 0.7618, 0.8153, 0.7623, 0.8135, 0.7623, 0.6858, 0.7623, 0.6858, 0.7623, 0.8135, 0.7629, 0.812, 0.7629, 0.6872, 0.7629, 0.6872, 0.7629, 0.812, 0.7633, 0.8108, 0.7633, 0.6885, 0.7633, 0.6885, 0.7633, 0.8108, 0.7636, 0.8098, 0.7636, 0.6895, 0.7636, 0.6895, 0.7636, 0.8098, 0.7639, 0.809, 0.7639, 0.6902, 0.7639, 0.6902, 0.7639, 0.809, 0.764, 0.8086, 0.764, 0.6906, 0.764, 0.6906, 0.764, 0.8086, 0.7716, 0.7863, 0.7716, 0.7125, 0.2588, 0.7136, 0.2588, 0.7854, 0.2666, 0.8076, 0.2666, 0.6917, 0.2666, 0.6917, 0.2666, 0.8076, 0.2667, 0.8081, 0.2667, 0.6912, 0.2667, 0.6912, 0.2667, 0.8081, 0.267, 0.8088, 0.267, 0.6905, 0.267, 0.6905, 0.267, 0.8088, 0.2673, 0.8098, 0.2673, 0.6895, 0.2673, 0.6895, 0.2673, 0.8098, 0.2678, 0.8111, 0.2678, 0.6883, 0.2678, 0.6883, 0.2678, 0.8111, 0.2683, 0.8126, 0.2683, 0.6868, 0.2683, 0.6868, 0.2683, 0.8126, 0.2689, 0.8144, 0.2689, 0.685, 0.2689, 0.685, 0.2689, 0.8144, 0.2696, 0.8164, 0.2696, 0.6831, 0.2696, 0.6831, 0.2696, 0.8164, 0.2704, 0.8186, 0.2704, 0.6809, 0.2704, 0.6809, 0.2704, 0.8186, 0.2712, 0.821, 0.2712, 0.6785, 0.2712, 0.6785, 0.2712, 0.821, 0.2721, 0.8237, 0.2721, 0.6759, 0.75, 0.65, 0.75, 0.85, 0.7586, 0.8246, 0.7586, 0.6749, 0.2812, 0.65, 0.2721, 0.6759, 0.2721, 0.8237, 0.2812, 0.85, 0.7734, 0.7081, 0.7734, 0.7914, 0.7738, 0.7906, 0.7738, 0.7089, 0.7738, 0.7089, 0.7738, 0.7906, 0.7741, 0.7898, 0.7741, 0.7096, 0.7741, 0.7096, 0.7741, 0.7898, 0.7744, 0.7891, 0.7744, 0.7104, 0.7744, 0.7104, 0.7744, 0.7891, 0.7747, 0.7883, 0.7747, 0.7112, 0.7747, 0.7112, 0.7747, 0.7883, 0.775, 0.7875, 0.775, 0.7119, 0.775, 0.7119, 0.775, 0.7875, 0.7753, 0.7868, 0.7753, 0.7127, 0.7753, 0.7127, 0.7753, 0.7868, 0.7756, 0.7861, 0.7756, 0.7134, 0.7756, 0.7134, 0.7756, 0.7861, 0.7759, 0.7853, 0.7759, 0.7141, 0.7759, 0.7141, 0.7759, 0.7853, 0.7761, 0.7847, 0.7761, 0.7148, 0.7761, 0.7148, 0.7761, 0.7847, 0.7764, 0.784, 0.7764, 0.7154, 0.7764, 0.7154, 0.7764, 0.784, 0.7778, 0.7806, 0.7778, 0.7188, 0.6616, 0.5, 0.6616, 0.5035, 0.6552, 0.5035, 0.6552, 0.5, 0.6552, 0.5, 0.6552, 0.5035, 0.654, 0.5035, 0.654, 0.5, 0.654, 0.5, 0.654, 0.5035, 0.6527, 0.5035, 0.6527, 0.5, 0.6527, 0.5, 0.6527, 0.5035, 0.6513, 0.5035, 0.6513, 0.5, 0.6513, 0.5, 0.6513, 0.5035, 0.6499, 0.5035, 0.6499, 0.5, 0.6499, 0.5, 0.6499, 0.5035, 0.6485, 0.5035, 0.6485, 0.5, 0.6485, 0.5, 0.6485, 0.5035, 0.6471, 0.5035, 0.6471, 0.5, 0.6471, 0.5, 0.6471, 0.5035, 0.6456, 0.5035, 0.6456, 0.5, 0.6456, 0.5, 0.6456, 0.5035, 0.6442, 0.5035, 0.6442, 0.5, 0.6442, 0.5, 0.6442, 0.5035, 0.6427, 0.5035, 0.6427, 0.5, 0.6427, 0.5, 0.6427, 0.5035, 0.6412, 0.5035, 0.6412, 0.5, 0.771, 0.5, 0.771, 0.5035, 0.7695, 0.5035, 0.7695, 0.5, 0.7695, 0.5, 0.7695, 0.5035, 0.7681, 0.5035, 0.7681, 0.5, 0.7681, 0.5, 0.7681, 0.5035, 0.7666, 0.5035, 0.7666, 0.5, 0.7666, 0.5, 0.7666, 0.5035, 0.7651, 0.5035, 0.7651, 0.5, 0.7651, 0.5, 0.7651, 0.5035, 0.7637, 0.5035, 0.7637, 0.5, 0.7637, 0.5, 0.7637, 0.5035, 0.7623, 0.5035, 0.7623, 0.5, 0.7623, 0.5, 0.7623, 0.5035, 0.7609, 0.5035, 0.7609, 0.5, 0.7609, 0.5, 0.7609, 0.5035, 0.7596, 0.5035, 0.7596, 0.5, 0.7596, 0.5, 0.7596, 0.5035, 0.7583, 0.5035, 0.7583, 0.5, 0.7583, 0.5, 0.7583, 0.5035, 0.757, 0.5035, 0.757, 0.5, 0.757, 0.5, 0.757, 0.5035, 0.7506, 0.5035, 0.7506, 0.5, 0.2525, 0.7195, 0.2525, 0.7801, 0.2539, 0.7835, 0.2539, 0.7161, 0.2539, 0.7161, 0.2539, 0.7835, 0.2541, 0.7841, 0.2541, 0.7155, 0.2541, 0.7155, 0.2541, 0.7841, 0.2544, 0.7848, 0.2544, 0.7148, 0.2544, 0.7148, 0.2544, 0.7848, 0.2547, 0.7855, 0.2547, 0.7141, 0.2547, 0.7141, 0.2547, 0.7855, 0.255, 0.7863, 0.255, 0.7134, 0.255, 0.7134, 0.255, 0.7863, 0.2553, 0.787, 0.2553, 0.7126, 0.2553, 0.7126, 0.2553, 0.787, 0.2556, 0.7878, 0.2556, 0.7119, 0.2556, 0.7119, 0.2556, 0.7878, 0.2559, 0.7885, 0.2559, 0.7111, 0.2559, 0.7111, 0.2559, 0.7885, 0.2563, 0.7893, 0.2563, 0.7104, 0.2563, 0.7104, 0.2563, 0.7893, 0.2566, 0.7901, 0.2566, 0.7096, 0.2566, 0.7096, 0.2566, 0.7901, 0.2569, 0.7908, 0.2569, 0.7088, 0.4734, 0.4109, 0.4804, 0.4114, 0.4869, 0.4121, 0.4928, 0.4127, 0.4981, 0.4134, 0.5027, 0.4141, 0.5067, 0.4148, 0.51, 0.4156, 0.5125, 0.4163, 0.5143, 0.4171, 0.5154, 0.4179, 0.5158, 0.4186, 0.5154, 0.4194, 0.5143, 0.4202, 0.5125, 0.4209, 0.5099, 0.4217, 0.5066, 0.4224, 0.5027, 0.4231, 0.498, 0.4238, 0.4927, 0.4244, 0.4868, 0.425, 0.4803, 0.4256, 0.4732, 0.4262, 0.4026, 0.4313, 0.4002, 0.4317, 0.398, 0.4324, 0.396, 0.4334, 0.3944, 0.4345, 0.3932, 0.4358, 0.3925, 0.4373, 0.3922, 0.4388, 0.3925, 0.4403, 0.3932, 0.4417, 0.3944, 0.443, 0.396, 0.4442, 0.398, 0.4451, 0.4002, 0.4458, 0.4026, 0.4463, 0.4052, 0.4464, 0.5908, 0.4607, 0.5932, 0.461, 0.5957, 0.4613, 0.5981, 0.4618, 0.6004, 0.4623, 0.6028, 0.4629, 0.605, 0.4637, 0.6072, 0.4645, 0.6093, 0.4654, 0.6113, 0.4664, 0.6132, 0.4674, 0.615, 0.4686, 0.6166, 0.4698, 0.6182, 0.471, 0.6196, 0.4723, 0.6208, 0.4737, 0.6219, 0.4751, 0.6228, 0.4765, 0.6236, 0.4779, 0.6242, 0.4794, 0.6247, 0.4808, 0.6249, 0.4823, 0.625, 0.4838, 0.625, 0.5, 0.375, 0.5, 0.375, 0.25, 0.625, 0.25, 0.625, 0.354, 0.6249, 0.3555, 0.6247, 0.3569, 0.6242, 0.3584, 0.6236, 0.3599, 0.6228, 0.3613, 0.6219, 0.3627, 0.6208, 0.3641, 0.6196, 0.3654, 0.6182, 0.3667, 0.6166, 0.368, 0.615, 0.3692, 0.6132, 0.3703, 0.6113, 0.3713, 0.6093, 0.3723, 0.6072, 0.3732, 0.605, 0.374, 0.6027, 0.3747, 0.6004, 0.3754, 0.598, 0.3759, 0.5956, 0.3763, 0.5932, 0.3767, 0.5908, 0.3769, 0.4026, 0.3905, 0.4002, 0.3909, 0.398, 0.3916, 0.396, 0.3925, 0.3944, 0.3937, 0.3932, 0.395, 0.3925, 0.3965, 0.3922, 0.398, 0.3925, 0.3995, 0.3932, 0.4009, 0.3944, 0.4022, 0.396, 0.4034, 0.398, 0.4043, 0.4002, 0.405, 0.4026, 0.4055, 0.4052, 0.4056, 0.2812, 0.65, 0.2569, 0.7088, 0.2569, 0.7908, 0.2812, 0.85, 0.875, 0.5, 0.875, 0.75, 0.8067, 0.75, 0.8067, 0.7465, 0.8648, 0.7465, 0.8648, 0.5035, 0.771, 0.5035, 0.771, 0.5, 0.6352, 0.7465, 0.6769, 0.7465, 0.6769, 0.75, 0.625, 0.75, 0.625, 0.5, 0.6412, 0.5, 0.6412, 0.5035, 0.6352, 0.5035, 0.75, 0.65, 0.75, 0.85, 0.7734, 0.7914, 0.7734, 0.7081, 0.3857, 0.4083, 0.3836, 0.4082, 0.3816, 0.4077, 0.3798, 0.4069, 0.3781, 0.4059, 0.3768, 0.4046, 0.3758, 0.4032, 0.3752, 0.4016, 0.375, 0.4, 0.3752, 0.3984, 0.3758, 0.3968, 0.3768, 0.3954, 0.3781, 0.3941, 0.3798, 0.3931, 0.3816, 0.3923, 0.3836, 0.3918, 0.5395, 0.3771, 0.5415, 0.3768, 0.5435, 0.3764, 0.5455, 0.376, 0.5475, 0.3754, 0.5494, 0.3747, 0.5513, 0.3739, 0.5531, 0.373, 0.5548, 0.3721, 0.5565, 0.371, 0.5581, 0.3699, 0.5596, 0.3686, 0.5609, 0.3673, 0.5622, 0.366, 0.5634, 0.3646, 0.5644, 0.3631, 0.5653, 0.3616, 0.5661, 0.3601, 0.5667, 0.3585, 0.5672, 0.3569, 0.5676, 0.3553, 0.5678, 0.3537, 0.5679, 0.3521, 0.5679, 0.25, 0.375, 0.25, 0.375, 0.5, 0.5679, 0.5, 0.5679, 0.4934, 0.5678, 0.4919, 0.5676, 0.4903, 0.5672, 0.4887, 0.5667, 0.4871, 0.5661, 0.4855, 0.5653, 0.484, 0.5644, 0.4824, 0.5634, 0.481, 0.5622, 0.4796, 0.5609, 0.4782, 0.5596, 0.4769, 0.5581, 0.4757, 0.5565, 0.4745, 0.5548, 0.4734, 0.5531, 0.4724, 0.5513, 0.4716, 0.5494, 0.4708, 0.5475, 0.4701, 0.5455, 0.4695, 0.5436, 0.469, 0.5415, 0.4686, 0.5395, 0.4684, 0.3857, 0.4528, 0.3836, 0.4526, 0.3816, 0.4521, 0.3798, 0.4514, 0.3781, 0.4503, 0.3768, 0.4491, 0.3758, 0.4476, 0.3752, 0.4461, 0.375, 0.4444, 0.3752, 0.4428, 0.3758, 0.4413, 0.3768, 0.4398, 0.3781, 0.4386, 0.3798, 0.4375, 0.3816, 0.4367, 0.3836, 0.4363, 0.4421, 0.4307, 0.448, 0.4301, 0.4534, 0.4295, 0.4583, 0.4288, 0.4626, 0.4281, 0.4665, 0.4274, 0.4698, 0.4266, 0.4725, 0.4258, 0.4746, 0.425, 0.4762, 0.4242, 0.4771, 0.4233, 0.4774, 0.4225, 0.4771, 0.4217, 0.4762, 0.4208, 0.4747, 0.42, 0.4725, 0.4192, 0.4698, 0.4184, 0.4665, 0.4176, 0.4627, 0.4168, 0.4583, 0.4161, 0.4534, 0.4154, 0.4481, 0.4147, 0.4422, 0.4141])
me_cube_002.update()
me_cylinder = bpy.data.meshes.new('Cylinder')
me_cylinder.from_pydata([(0.0001504, 0.02188, -0.003407), (0.0001504, 0.02188, 0.003407), (0.000815, 0.02181, -0.003407), (0.000815, 0.02181, 0.003407), (0.001454, 0.02162, -0.003407), (0.001454, 0.02162, 0.003407), (0.002043, 0.02131, -0.003407), (0.002043, 0.02131, 0.003407), (0.002559, 0.02088, -0.003407), (0.002559, 0.02088, 0.003407), (0.002983, 0.02037, -0.003407), (0.002983, 0.02037, 0.003407), (0.003298, 0.01978, -0.003407), (0.003298, 0.01978, 0.003407), (0.003491, 0.01914, -0.003407), (0.003491, 0.01914, 0.003407), (0.001, 0.0, -0.001), (0.001, 0.0, 0.001), (0.0009808, -0.0001951, -0.001), (0.0009808, -0.0001951, 0.001), (0.0009239, -0.0003827, -0.001), (0.0009239, -0.0003827, 0.001), (0.0008315, -0.0005556, -0.001), (0.0008315, -0.0005556, 0.001), (0.0007071, -0.0007071, -0.001), (0.0007071, -0.0007071, 0.001), (0.0005556, -0.0008315, -0.001), (0.0005556, -0.0008315, 0.001), (0.0003827, -0.0009239, -0.001), (0.0003827, -0.0009239, 0.001), (0.0001951, -0.0009808, -0.001), (0.0001951, -0.0009808, 0.001), (0.0, -0.001, -0.001), (0.0, -0.001, 0.001), (-0.0001951, -0.0009808, -0.001), (-0.0001951, -0.0009808, 0.001), (-0.0003827, -0.0009239, -0.001), (-0.0003827, -0.0009239, 0.001), (-0.0005556, -0.0008315, -0.001), (-0.0005556, -0.0008315, 0.001), (-0.0007071, -0.0007071, -0.001), (-0.0007071, -0.0007071, 0.001), (-0.0008315, -0.0005556, -0.001), (-0.0008315, -0.0005556, 0.001), (-0.0009239, -0.0003827, -0.001), (-0.0009239, -0.0003827, 0.001), (-0.0009808, -0.0001951, -0.001), (-0.0009808, -0.0001951, 0.001), (-0.003256, 0.01847, -0.003407), (-0.003256, 0.01847, 0.003407), (-0.003191, 0.01914, -0.003407), (-0.003191, 0.01914, 0.003407), (-0.002997, 0.01978, -0.003407), (-0.002997, 0.01978, 0.003407), (-0.002682, 0.02037, -0.003407), (-0.002682, 0.02037, 0.003407), (-0.002258, 0.02088, -0.003407), (-0.002258, 0.02088, 0.003407), (-0.001742, 0.02131, -0.003407), (-0.001742, 0.02131, 0.003407), (-0.001153, 0.02162, -0.003407), (-0.001153, 0.02162, 0.003407), (-0.0005142, 0.02181, -0.003407), (-0.0005142, 0.02181, 0.003407)], [], [(0, 1, 3, 2), (2, 3, 5, 4), (4, 5, 7, 6), (6, 7, 9, 8), (8, 9, 11, 10), (10, 11, 13, 12), (12, 13, 15, 14), (14, 15, 17, 16), (16, 17, 19, 18), (18, 19, 21, 20), (20, 21, 23, 22), (22, 23, 25, 24), (24, 25, 27, 26), (26, 27, 29, 28), (28, 29, 31, 30), (30, 31, 33, 32), (32, 33, 35, 34), (34, 35, 37, 36), (36, 37, 39, 38), (38, 39, 41, 40), (40, 41, 43, 42), (42, 43, 45, 44), (44, 45, 47, 46), (46, 47, 49, 48), (48, 49, 51, 50), (50, 51, 53, 52), (52, 53, 55, 54), (54, 55, 57, 56), (56, 57, 59, 58), (58, 59, 61, 60), (3, 1, 63, 61, 59, 57, 55, 53, 51, 49, 47, 45, 43, 41, 39, 37, 35, 33, 31, 29, 27, 25, 23, 21, 19, 17, 15, 13, 11, 9, 7, 5), (60, 61, 63, 62), (62, 63, 1, 0), (0, 2, 4, 6, 8, 10, 12, 14, 16, 18, 20, 22, 24, 26, 28, 30, 32, 34, 36, 38, 40, 42, 44, 46, 48, 50, 52, 54, 56, 58, 60, 62)])
_uv = me_cylinder.uv_layers.new(name='UVMap')
_uv.uv.foreach_set('vector', [1.0, 0.5, 1.0, 1.0, 0.9688, 1.0, 0.9688, 0.5, 0.9688, 0.5, 0.9688, 1.0, 0.9375, 1.0, 0.9375, 0.5, 0.9375, 0.5, 0.9375, 1.0, 0.9062, 1.0, 0.9062, 0.5, 0.9062, 0.5, 0.9062, 1.0, 0.875, 1.0, 0.875, 0.5, 0.875, 0.5, 0.875, 1.0, 0.8438, 1.0, 0.8438, 0.5, 0.8438, 0.5, 0.8438, 1.0, 0.8125, 1.0, 0.8125, 0.5, 0.8125, 0.5, 0.8125, 1.0, 0.7812, 1.0, 0.7812, 0.5, 0.7812, 0.5, 0.7812, 1.0, 0.75, 1.0, 0.75, 0.5, 0.75, 0.5, 0.75, 1.0, 0.7188, 1.0, 0.7188, 0.5, 0.7188, 0.5, 0.7188, 1.0, 0.6875, 1.0, 0.6875, 0.5, 0.6875, 0.5, 0.6875, 1.0, 0.6562, 1.0, 0.6562, 0.5, 0.6562, 0.5, 0.6562, 1.0, 0.625, 1.0, 0.625, 0.5, 0.625, 0.5, 0.625, 1.0, 0.5938, 1.0, 0.5938, 0.5, 0.5938, 0.5, 0.5938, 1.0, 0.5625, 1.0, 0.5625, 0.5, 0.5625, 0.5, 0.5625, 1.0, 0.5312, 1.0, 0.5312, 0.5, 0.5312, 0.5, 0.5312, 1.0, 0.5, 1.0, 0.5, 0.5, 0.5, 0.5, 0.5, 1.0, 0.4688, 1.0, 0.4688, 0.5, 0.4688, 0.5, 0.4688, 1.0, 0.4375, 1.0, 0.4375, 0.5, 0.4375, 0.5, 0.4375, 1.0, 0.4062, 1.0, 0.4062, 0.5, 0.4062, 0.5, 0.4062, 1.0, 0.375, 1.0, 0.375, 0.5, 0.375, 0.5, 0.375, 1.0, 0.3438, 1.0, 0.3438, 0.5, 0.3438, 0.5, 0.3438, 1.0, 0.3125, 1.0, 0.3125, 0.5, 0.3125, 0.5, 0.3125, 1.0, 0.2812, 1.0, 0.2812, 0.5, 0.2812, 0.5, 0.2812, 1.0, 0.25, 1.0, 0.25, 0.5, 0.25, 0.5, 0.25, 1.0, 0.2188, 1.0, 0.2188, 0.5, 0.2188, 0.5, 0.2188, 1.0, 0.1875, 1.0, 0.1875, 0.5, 0.1875, 0.5, 0.1875, 1.0, 0.1562, 1.0, 0.1562, 0.5, 0.1562, 0.5, 0.1562, 1.0, 0.125, 1.0, 0.125, 0.5, 0.125, 0.5, 0.125, 1.0, 0.09375, 1.0, 0.09375, 0.5, 0.09375, 0.5, 0.09375, 1.0, 0.0625, 1.0, 0.0625, 0.5, 0.2968, 0.4854, 0.25, 0.49, 0.2032, 0.4854, 0.1582, 0.4717, 0.1167, 0.4496, 0.08029, 0.4197, 0.05045, 0.3833, 0.02827, 0.3418, 0.01461, 0.2968, 0.01, 0.25, 0.01461, 0.2032, 0.02827, 0.1582, 0.05045, 0.1167, 0.08029, 0.08029, 0.1167, 0.05045, 0.1582, 0.02827, 0.2032, 0.01461, 0.25, 0.01, 0.2968, 0.01461, 0.3418, 0.02827, 0.3833, 0.05045, 0.4197, 0.08029, 0.4496, 0.1167, 0.4717, 0.1582, 0.4854, 0.2032, 0.49, 0.25, 0.4854, 0.2968, 0.4717, 0.3418, 0.4496, 0.3833, 0.4197, 0.4197, 0.3833, 0.4496, 0.3418, 0.4717, 0.0625, 0.5, 0.0625, 1.0, 0.03125, 1.0, 0.03125, 0.5, 0.03125, 0.5, 0.03125, 1.0, 0.0, 1.0, 0.0, 0.5, 0.75, 0.49, 0.7968, 0.4854, 0.8418, 0.4717, 0.8833, 0.4496, 0.9197, 0.4197, 0.9496, 0.3833, 0.9717, 0.3418, 0.9854, 0.2968, 0.99, 0.25, 0.9854, 0.2032, 0.9717, 0.1582, 0.9496, 0.1167, 0.9197, 0.08029, 0.8833, 0.05045, 0.8418, 0.02827, 0.7968, 0.01461, 0.75, 0.01, 0.7032, 0.01461, 0.6582, 0.02827, 0.6167, 0.05045, 0.5803, 0.08029, 0.5504, 0.1167, 0.5283, 0.1582, 0.5146, 0.2032, 0.51, 0.25, 0.5146, 0.2968, 0.5283, 0.3418, 0.5504, 0.3833, 0.5803, 0.4197, 0.6167, 0.4496, 0.6582, 0.4717, 0.7032, 0.4854])
me_cylinder.update()
me_cylinder_001 = bpy.data.meshes.new('Cylinder.001')
me_cylinder_001.from_pydata([(0.0001504, 0.02188, -0.003407), (0.0001504, 0.02188, 0.003407), (0.000815, 0.02181, -0.003407), (0.000815, 0.02181, 0.003407), (0.001454, 0.02162, -0.003407), (0.001454, 0.02162, 0.003407), (0.002043, 0.02131, -0.003407), (0.002043, 0.02131, 0.003407), (0.002559, 0.02088, -0.003407), (0.002559, 0.02088, 0.003407), (0.002983, 0.02037, -0.003407), (0.002983, 0.02037, 0.003407), (0.003298, 0.01978, -0.003407), (0.003298, 0.01978, 0.003407), (0.003491, 0.01914, -0.003407), (0.003491, 0.01914, 0.003407), (0.001, 0.0, -0.001), (0.001, 0.0, 0.001), (0.0009808, -0.0001951, -0.001), (0.0009808, -0.0001951, 0.001), (0.0009239, -0.0003827, -0.001), (0.0009239, -0.0003827, 0.001), (0.0008315, -0.0005556, -0.001), (0.0008315, -0.0005556, 0.001), (0.0007071, -0.0007071, -0.001), (0.0007071, -0.0007071, 0.001), (0.0005556, -0.0008315, -0.001), (0.0005556, -0.0008315, 0.001), (0.0003827, -0.0009239, -0.001), (0.0003827, -0.0009239, 0.001), (0.0001951, -0.0009808, -0.001), (0.0001951, -0.0009808, 0.001), (0.0, -0.001, -0.001), (0.0, -0.001, 0.001), (-0.0001951, -0.0009808, -0.001), (-0.0001951, -0.0009808, 0.001), (-0.0003827, -0.0009239, -0.001), (-0.0003827, -0.0009239, 0.001), (-0.0005556, -0.0008315, -0.001), (-0.0005556, -0.0008315, 0.001), (-0.0007071, -0.0007071, -0.001), (-0.0007071, -0.0007071, 0.001), (-0.0008315, -0.0005556, -0.001), (-0.0008315, -0.0005556, 0.001), (-0.0009239, -0.0003827, -0.001), (-0.0009239, -0.0003827, 0.001), (-0.0009808, -0.0001951, -0.001), (-0.0009808, -0.0001951, 0.001), (-0.003256, 0.01847, -0.003407), (-0.003256, 0.01847, 0.003407), (-0.003191, 0.01914, -0.003407), (-0.003191, 0.01914, 0.003407), (-0.002997, 0.01978, -0.003407), (-0.002997, 0.01978, 0.003407), (-0.002682, 0.02037, -0.003407), (-0.002682, 0.02037, 0.003407), (-0.002258, 0.02088, -0.003407), (-0.002258, 0.02088, 0.003407), (-0.001742, 0.02131, -0.003407), (-0.001742, 0.02131, 0.003407), (-0.001153, 0.02162, -0.003407), (-0.001153, 0.02162, 0.003407), (-0.0005142, 0.02181, -0.003407), (-0.0005142, 0.02181, 0.003407)], [], [(0, 1, 3, 2), (2, 3, 5, 4), (4, 5, 7, 6), (6, 7, 9, 8), (8, 9, 11, 10), (10, 11, 13, 12), (12, 13, 15, 14), (14, 15, 17, 16), (16, 17, 19, 18), (18, 19, 21, 20), (20, 21, 23, 22), (22, 23, 25, 24), (24, 25, 27, 26), (26, 27, 29, 28), (28, 29, 31, 30), (30, 31, 33, 32), (32, 33, 35, 34), (34, 35, 37, 36), (36, 37, 39, 38), (38, 39, 41, 40), (40, 41, 43, 42), (42, 43, 45, 44), (44, 45, 47, 46), (46, 47, 49, 48), (48, 49, 51, 50), (50, 51, 53, 52), (52, 53, 55, 54), (54, 55, 57, 56), (56, 57, 59, 58), (58, 59, 61, 60), (3, 1, 63, 61, 59, 57, 55, 53, 51, 49, 47, 45, 43, 41, 39, 37, 35, 33, 31, 29, 27, 25, 23, 21, 19, 17, 15, 13, 11, 9, 7, 5), (60, 61, 63, 62), (62, 63, 1, 0), (0, 2, 4, 6, 8, 10, 12, 14, 16, 18, 20, 22, 24, 26, 28, 30, 32, 34, 36, 38, 40, 42, 44, 46, 48, 50, 52, 54, 56, 58, 60, 62)])
_uv = me_cylinder_001.uv_layers.new(name='UVMap')
_uv.uv.foreach_set('vector', [1.0, 0.5, 1.0, 1.0, 0.9688, 1.0, 0.9688, 0.5, 0.9688, 0.5, 0.9688, 1.0, 0.9375, 1.0, 0.9375, 0.5, 0.9375, 0.5, 0.9375, 1.0, 0.9062, 1.0, 0.9062, 0.5, 0.9062, 0.5, 0.9062, 1.0, 0.875, 1.0, 0.875, 0.5, 0.875, 0.5, 0.875, 1.0, 0.8438, 1.0, 0.8438, 0.5, 0.8438, 0.5, 0.8438, 1.0, 0.8125, 1.0, 0.8125, 0.5, 0.8125, 0.5, 0.8125, 1.0, 0.7812, 1.0, 0.7812, 0.5, 0.7812, 0.5, 0.7812, 1.0, 0.75, 1.0, 0.75, 0.5, 0.75, 0.5, 0.75, 1.0, 0.7188, 1.0, 0.7188, 0.5, 0.7188, 0.5, 0.7188, 1.0, 0.6875, 1.0, 0.6875, 0.5, 0.6875, 0.5, 0.6875, 1.0, 0.6562, 1.0, 0.6562, 0.5, 0.6562, 0.5, 0.6562, 1.0, 0.625, 1.0, 0.625, 0.5, 0.625, 0.5, 0.625, 1.0, 0.5938, 1.0, 0.5938, 0.5, 0.5938, 0.5, 0.5938, 1.0, 0.5625, 1.0, 0.5625, 0.5, 0.5625, 0.5, 0.5625, 1.0, 0.5312, 1.0, 0.5312, 0.5, 0.5312, 0.5, 0.5312, 1.0, 0.5, 1.0, 0.5, 0.5, 0.5, 0.5, 0.5, 1.0, 0.4688, 1.0, 0.4688, 0.5, 0.4688, 0.5, 0.4688, 1.0, 0.4375, 1.0, 0.4375, 0.5, 0.4375, 0.5, 0.4375, 1.0, 0.4062, 1.0, 0.4062, 0.5, 0.4062, 0.5, 0.4062, 1.0, 0.375, 1.0, 0.375, 0.5, 0.375, 0.5, 0.375, 1.0, 0.3438, 1.0, 0.3438, 0.5, 0.3438, 0.5, 0.3438, 1.0, 0.3125, 1.0, 0.3125, 0.5, 0.3125, 0.5, 0.3125, 1.0, 0.2812, 1.0, 0.2812, 0.5, 0.2812, 0.5, 0.2812, 1.0, 0.25, 1.0, 0.25, 0.5, 0.25, 0.5, 0.25, 1.0, 0.2188, 1.0, 0.2188, 0.5, 0.2188, 0.5, 0.2188, 1.0, 0.1875, 1.0, 0.1875, 0.5, 0.1875, 0.5, 0.1875, 1.0, 0.1562, 1.0, 0.1562, 0.5, 0.1562, 0.5, 0.1562, 1.0, 0.125, 1.0, 0.125, 0.5, 0.125, 0.5, 0.125, 1.0, 0.09375, 1.0, 0.09375, 0.5, 0.09375, 0.5, 0.09375, 1.0, 0.0625, 1.0, 0.0625, 0.5, 0.2968, 0.4854, 0.25, 0.49, 0.2032, 0.4854, 0.1582, 0.4717, 0.1167, 0.4496, 0.08029, 0.4197, 0.05045, 0.3833, 0.02827, 0.3418, 0.01461, 0.2968, 0.01, 0.25, 0.01461, 0.2032, 0.02827, 0.1582, 0.05045, 0.1167, 0.08029, 0.08029, 0.1167, 0.05045, 0.1582, 0.02827, 0.2032, 0.01461, 0.25, 0.01, 0.2968, 0.01461, 0.3418, 0.02827, 0.3833, 0.05045, 0.4197, 0.08029, 0.4496, 0.1167, 0.4717, 0.1582, 0.4854, 0.2032, 0.49, 0.25, 0.4854, 0.2968, 0.4717, 0.3418, 0.4496, 0.3833, 0.4197, 0.4197, 0.3833, 0.4496, 0.3418, 0.4717, 0.0625, 0.5, 0.0625, 1.0, 0.03125, 1.0, 0.03125, 0.5, 0.03125, 0.5, 0.03125, 1.0, 0.0, 1.0, 0.0, 0.5, 0.75, 0.49, 0.7968, 0.4854, 0.8418, 0.4717, 0.8833, 0.4496, 0.9197, 0.4197, 0.9496, 0.3833, 0.9717, 0.3418, 0.9854, 0.2968, 0.99, 0.25, 0.9854, 0.2032, 0.9717, 0.1582, 0.9496, 0.1167, 0.9197, 0.08029, 0.8833, 0.05045, 0.8418, 0.02827, 0.7968, 0.01461, 0.75, 0.01, 0.7032, 0.01461, 0.6582, 0.02827, 0.6167, 0.05045, 0.5803, 0.08029, 0.5504, 0.1167, 0.5283, 0.1582, 0.5146, 0.2032, 0.51, 0.25, 0.5146, 0.2968, 0.5283, 0.3418, 0.5504, 0.3833, 0.5803, 0.4197, 0.6167, 0.4496, 0.6582, 0.4717, 0.7032, 0.4854])
me_cylinder_001.update()

# ---- objects
ob_cube = bpy.data.objects.new('Cube', me_cube_001)
ob_cube_001 = bpy.data.objects.new('Cube.001', me_cube_002)
ob_cylinder = bpy.data.objects.new('Cylinder', me_cylinder)
ob_cylinder_001 = bpy.data.objects.new('Cylinder.001', me_cylinder_001)

# ---- transforms, parenting, visibility, modifiers, constraints
ob_cube.location = (0.0, 0.0, 0.0195)
ob_cube.scale = (22.5, 70.0, 17.5)
ob_cube_001.location = (0.0, 0.0, 0.0)
ob_cylinder.location = (0.0125, 0.071, 0.0035)
ob_cylinder.rotation_euler = (1.571, 2.22e-16, 2.22e-16)
ob_cylinder.scale = (1.5, 1.5, 2.5)
ob_cylinder_001.location = (0.0045, 0.071, 0.0035)
ob_cylinder_001.rotation_euler = (1.571, 2.22e-16, 2.22e-16)
ob_cylinder_001.scale = (1.5, 1.5, 2.5)

# ---- collection membership
col_collection.objects.link(ob_cube)
col_collection.objects.link(ob_cube_001)
col_cabelshute.objects.link(ob_cylinder)
col_cabelshute.objects.link(ob_cylinder_001)

# ---- scene / render settings (as saved in the file)
scene.frame_start = 1; scene.frame_end = 250; scene.frame_set(1)
scene.render.engine = 'BLENDER_EEVEE_NEXT'
scene.render.bake_bias = 0.0
scene.render.bake_samples = 0
scene.cycles.sampling_pattern = 'TABULATED_SOBOL'
scene.eevee.use_volume_custom_range = False
bpy.context.view_layer.update()

# ---- added for rendering (the .blend has no active camera and no usable light): camera, sun
cam_auto = bpy.data.cameras.new('AutoCamera')
cam_auto.lens = 50.0
cam_auto.sensor_width = 36.0
cam_auto.clip_end = 1000.0
ob_auto_camera = bpy.data.objects.new('AutoCamera', cam_auto)
scene.collection.objects.link(ob_auto_camera)
ob_auto_camera.location = (0.185045, -0.218296, 0.166536)
ob_auto_camera.rotation_euler = (1.09748, -7.21219e-08, 0.694738)
scene.camera = ob_auto_camera
light_auto_sun = bpy.data.lights.new('AutoSun', 'SUN')
light_auto_sun.energy = 3.0
light_auto_sun.angle = 0.0523599
ob_auto_sun = bpy.data.objects.new('AutoSun', light_auto_sun)
scene.collection.objects.link(ob_auto_sun)
ob_auto_sun.rotation_euler = (0.872665, 0.174533, 0.523599)
bpy.context.view_layer.update()
